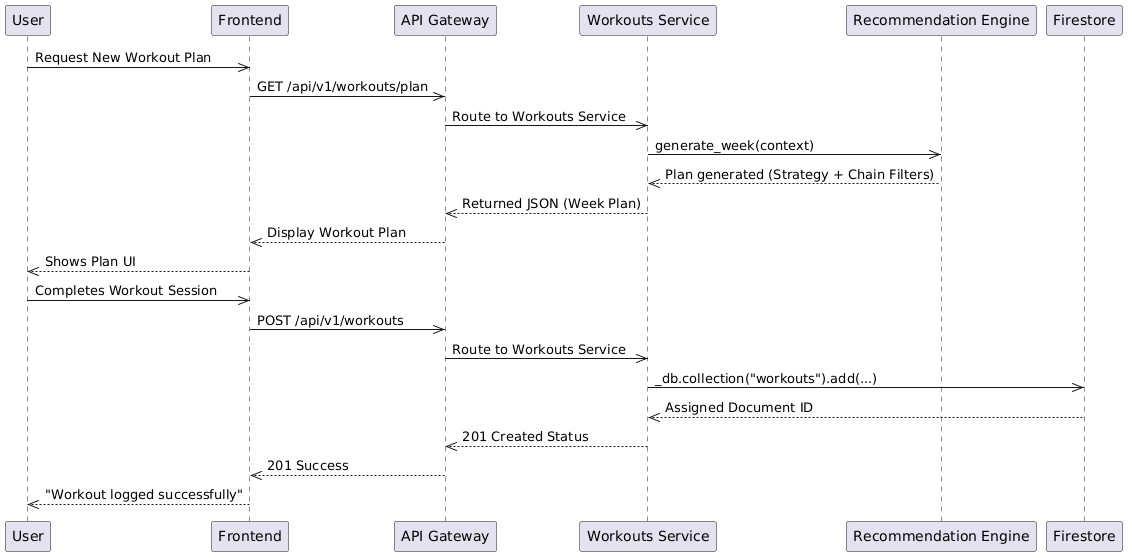

The diagram above was rendered by PlantUML. Its source (embedded in the PNG):
@startuml
participant "User" as U
participant "Frontend" as F
participant "API Gateway" as G
participant "Workouts Service" as W
participant "Recommendation Engine" as RE
participant "Firestore" as DB

U ->> F : Request New Workout Plan
F ->> G : GET /api/v1/workouts/plan
G ->> W : Route to Workouts Service
W ->> RE : generate_week(context)
RE -->> W : Plan generated (Strategy + Chain Filters)
W -->> G : Returned JSON (Week Plan)
G -->> F : Display Workout Plan
F -->> U : Shows Plan UI

U ->> F : Completes Workout Session
F ->> G : POST /api/v1/workouts
G ->> W : Route to Workouts Service
W ->> DB : _db.collection("workouts").add(...)
DB -->> W : Assigned Document ID
W -->> G : 201 Created Status
G -->> F : 201 Success
F -->> U : "Workout logged successfully"
@enduml